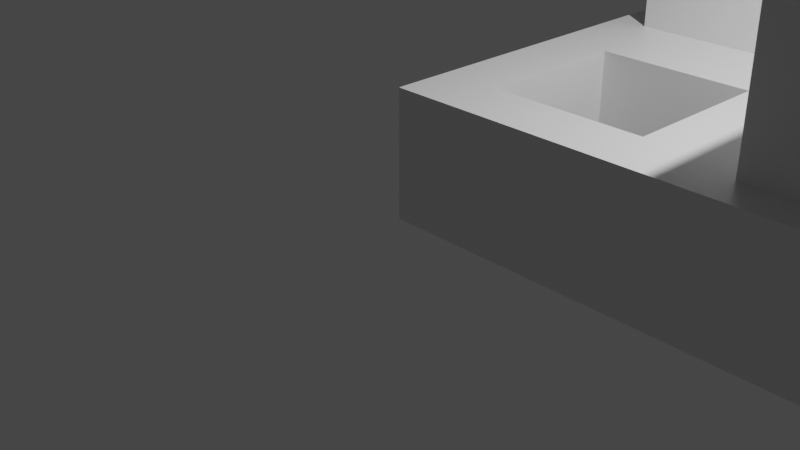 # Source: plus_btn.blend  (saved by Blender 2.82.7; exported with 4.5.12 LTS)
import bpy
from mathutils import Matrix  # noqa: F401  (used for matrix-valued properties, if any)

bpy.ops.wm.read_factory_settings(use_empty=True)
scene = bpy.context.scene
scene.name = 'Scene'

# ---- collections
col_collection = bpy.data.collections.new('Collection'); scene.collection.children.link(col_collection)

# ---- materials (node trees are filled in below, after node groups)
mat_material = bpy.data.materials.new('Material')
mat_material.alpha_threshold = 0.0
mat_material.use_transparent_shadow = False
mat_material.line_color = (0.0, 0.0, 0.0, 1.0)

# ---- material node trees
mat_material.use_nodes = True; mat_material.node_tree.nodes.clear()
_N = mat_material.node_tree.nodes; _L = mat_material.node_tree.links
n0 = _N.new('ShaderNodeOutputMaterial'); n0.name = 'Material Output'; n0.location = (300, 300)
n1 = _N.new('ShaderNodeBsdfPrincipled'); n1.name = 'Principled BSDF'; n1.location = (10, 300)
n1.distribution = 'GGX'
n1.subsurface_method = 'BURLEY'
n1.inputs[2].default_value = 0.4
n1.inputs[3].default_value = 1.45
n1.inputs[27].default_value = (0.0, 0.0, 0.0, 1.0)
n1.inputs[28].default_value = 1.0
_L.new(n1.outputs[0], n0.inputs[0])
n0.is_active_output = True

# ---- world
world_world = bpy.data.worlds.new('World'); scene.world = world_world
world_world.use_nodes = True; world_world.node_tree.nodes.clear()
_N = world_world.node_tree.nodes; _L = world_world.node_tree.links
n0 = _N.new('ShaderNodeOutputWorld'); n0.name = 'World Output'; n0.location = (300, 300)
n1 = _N.new('ShaderNodeBackground'); n1.name = 'Background'; n1.location = (10, 300)
n1.inputs[0].default_value = (0.05088, 0.05088, 0.05088, 1.0)
_L.new(n1.outputs[0], n0.inputs[0])
n0.is_active_output = True
world_world.color = (0.05088, 0.05088, 0.05088)
world_world.use_sun_shadow = False
world_world.sun_shadow_jitter_overblur = 0.0

# ---- cameras
cam_camera = bpy.data.cameras.new('Camera')
cam_camera.clip_end = 100.0
cam_camera.ortho_scale = 7.314

# ---- lights
light_light = bpy.data.lights.new('Light', 'POINT')
light_light.transmission_factor = 0.0
light_light.energy = 1000.0
light_light.shadow_soft_size = 0.1
light_light.shadow_maximum_resolution = 0.006
light_light.use_absolute_resolution = True

# ---- meshes
me_cube = bpy.data.meshes.new('Cube')
me_cube.from_pydata([(8.0, 8.0, 1.8), (8.0, 8.0, -1.0), (8.0, -1.0, 1.8), (8.0, -1.0, -1.0), (-1.0, 8.0, 1.8), (-1.0, 8.0, -1.0), (-1.0, -1.0, 1.8), (-1.0, -1.0, -1.0), (4.6, 8.0, -1.0), (2.4, 8.0, -1.0), (4.6, -1.0, 1.8), (2.4, -1.0, 1.8), (2.4, -1.0, -1.0), (4.6, -1.0, -1.0), (2.4, 8.0, 1.8), (4.6, 8.0, 1.8), (-1.0, 4.6, -1.0), (-1.0, 2.4, -1.0), (8.0, 4.6, 1.8), (8.0, 2.4, 1.8), (-1.0, 2.4, 1.8), (-1.0, 4.6, 1.8), (8.0, 2.4, -1.0), (8.0, 4.6, -1.0), (2.4, 4.6, -1.0), (2.4, 2.4, -1.0), (4.6, 4.6, -1.0), (4.6, 2.4, -1.0), (4.6, 4.6, 1.8), (4.6, 2.4, 1.8), (2.4, 4.6, 1.8), (2.4, 2.4, 1.8), (-1.0, -0.3, -1.0), (8.0, -0.3, 1.8), (2.4, -0.6, -1.0), (4.6, -0.6, -1.0), (4.6, -0.6, 1.8), (2.4, -0.6, 1.8), (-1.0, -0.3, 1.8), (8.0, -0.3, -1.0), (-1.0, 7.3, 1.8), (8.0, 7.3, -1.0), (-1.0, 7.3, -1.0), (8.0, 7.3, 1.8), (2.4, 7.6, -1.0), (4.6, 7.6, -1.0), (4.6, 7.6, 1.8), (2.4, 7.6, 1.8), (7.3, -1.0, -1.0), (7.3, 8.0, 1.8), (7.3, 8.0, -1.0), (7.3, -1.0, 1.8), (7.6, 4.6, 1.8), (7.6, 2.4, 1.8), (7.6, 4.6, -1.0), (7.6, 2.4, -1.0), (7.35, -0.35, 1.8), (7.35, -0.35, -1.0), (7.35, 7.35, -1.0), (7.35, 7.35, 1.8), (-0.3, 8.0, -1.0), (-0.3, -1.0, 1.8), (-0.3, -1.0, -1.0), (-0.3, 8.0, 1.8), (-0.6, 4.6, -1.0), (-0.6, 2.4, -1.0), (-0.6, 4.6, 1.8), (-0.6, 2.4, 1.8), (-0.35, -0.35, -1.0), (-0.35, -0.35, 1.8), (-0.35, 7.35, 1.8), (-0.35, 7.35, -1.0), (4.6, 7.6, 5.8), (4.6, 4.6, 5.8), (4.6, 2.4, 5.8), (2.4, 7.6, 5.8), (2.4, 4.6, 5.8), (2.4, 2.4, 5.8), (-0.6, 4.6, 5.8), (-0.6, 2.4, 5.8), (4.6, -0.6, 5.8), (2.4, -0.6, 5.8), (7.6, 4.6, 5.8), (7.6, 2.4, 5.8), (1.3, -1.0, -1.0), (1.3, 8.0, 1.8), (0.9, 4.6, 1.8), (0.9, 2.4, 1.8), (1.35, -0.35, 1.8), (1.35, 7.35, 1.8), (1.3, 8.0, -1.0), (1.3, -1.0, 1.8), (0.9, 4.6, -1.0), (0.9, 2.4, -1.0), (1.35, -0.35, -1.0), (1.35, 7.35, -1.0), (0.9, 4.6, 5.8), (0.9, 2.4, 5.8), (-1.0, 1.3, 1.8), (8.0, 1.3, -1.0), (-1.0, 1.3, -1.0), (8.0, 1.3, 1.8), (2.4, 0.9, -1.0), (4.6, 0.9, -1.0), (4.6, 0.9, 1.8), (2.4, 0.9, 1.8), (7.35, 1.35, -1.0), (7.35, 1.35, 1.8), (-0.35, 1.35, 1.8), (-0.35, 1.35, -1.0), (4.6, 0.9, 5.8), (2.4, 0.9, 5.8), (1.35, 1.35, 1.8), (1.35, 1.35, -1.0), (-1.0, 5.7, -1.0), (8.0, 5.7, 1.8), (2.4, 6.1, -1.0), (4.6, 6.1, -1.0), (4.6, 6.1, 1.8), (2.4, 6.1, 1.8), (-1.0, 5.7, 1.8), (8.0, 5.7, -1.0), (7.35, 5.65, -1.0), (7.35, 5.65, 1.8), (-0.35, 5.65, 1.8), (-0.35, 5.65, -1.0), (4.6, 6.1, 5.8), (2.4, 6.1, 5.8), (1.35, 5.65, 1.8), (1.35, 5.65, -1.0), (5.7, 8.0, -1.0), (5.7, -1.0, 1.8), (6.1, 4.6, -1.0), (6.1, 2.4, -1.0), (5.65, -0.35, -1.0), (5.65, 7.35, -1.0), (5.7, -1.0, -1.0), (5.7, 8.0, 1.8), (6.1, 4.6, 1.8), (6.1, 2.4, 1.8), (5.65, -0.35, 1.8), (5.65, 7.35, 1.8), (6.1, 4.6, 5.8), (6.1, 2.4, 5.8), (5.65, 1.35, -1.0), (5.65, 1.35, 1.8), (5.65, 5.65, -1.0), (5.65, 5.65, 1.8), (-1.0, 2.3, 1.8), (8.0, 2.3, -1.0), (-1.0, 2.3, -1.0), (8.0, 2.3, 1.8), (2.4, 2.3, -1.0), (4.6, 2.3, -1.0), (4.6, 2.3, 1.8), (2.4, 2.3, 1.8), (7.3, 2.3, -1.0), (7.3, 2.3, 1.8), (-0.3, 2.3, 1.8), (-0.3, 2.3, -1.0), (4.6, 2.3, 5.8), (2.4, 2.3, 5.8), (1.3, 2.3, 1.8), (1.3, 2.3, -1.0), (5.7, 2.3, 1.8), (5.7, 2.3, -1.0), (2.3, -1.0, -1.0), (2.3, 8.0, 1.8), (2.3, 4.6, 1.8), (2.3, 2.4, 1.8), (2.3, -0.3, 1.8), (2.3, 7.3, 1.8), (2.3, 4.6, 5.8), (2.3, 2.4, 5.8), (2.3, 8.0, -1.0), (2.3, -1.0, 1.8), (2.3, 4.6, -1.0), (2.3, 2.4, -1.0), (2.3, -0.3, -1.0), (2.3, 7.3, -1.0), (2.3, 1.3, 1.8), (2.3, 1.3, -1.0), (2.3, 5.7, 1.8), (2.3, 5.7, -1.0), (2.3, 2.3, -1.0), (2.3, 2.3, 1.8), (4.7, 8.0, -1.0), (4.7, -1.0, 1.8), (4.7, 4.6, -1.0), (4.7, 2.4, -1.0), (4.7, -0.3, -1.0), (4.7, 7.3, -1.0), (4.7, 1.3, -1.0), (4.7, 5.7, -1.0), (4.7, -1.0, -1.0), (4.7, 8.0, 1.8), (4.7, 4.6, 1.8), (4.7, 2.4, 1.8), (4.7, -0.3, 1.8), (4.7, 7.3, 1.8), (4.7, 4.6, 5.8), (4.7, 2.4, 5.8), (4.7, 1.3, 1.8), (4.7, 5.7, 1.8), (4.7, 2.3, -1.0), (4.7, 2.3, 1.8), (-1.0, 4.7, -1.0), (8.0, 4.7, 1.8), (2.4, 4.7, -1.0), (4.6, 4.7, -1.0), (4.6, 4.7, 1.8), (2.4, 4.7, 1.8), (7.3, 4.7, -1.0), (7.3, 4.7, 1.8), (-0.3, 4.7, 1.8), (-0.3, 4.7, -1.0), (4.6, 4.7, 5.8), (2.4, 4.7, 5.8), (1.3, 4.7, 1.8), (1.3, 4.7, -1.0), (-1.0, 4.7, 1.8), (8.0, 4.7, -1.0), (5.7, 4.7, -1.0), (5.7, 4.7, 1.8), (2.3, 4.7, 1.8), (2.3, 4.7, -1.0), (4.7, 4.7, -1.0), (4.7, 4.7, 1.8)], [], [(69, 38, 6, 61), (62, 61, 6, 7), (42, 40, 4, 5), (57, 39, 3, 48), (39, 33, 2, 3), (50, 49, 0, 1), (174, 167, 14, 9), (9, 14, 15, 8), (178, 34, 12, 166), (34, 35, 13, 12), (194, 187, 10, 13), (13, 10, 11, 12), (198, 36, 10, 187), (36, 37, 11, 10), (139, 53, 83, 143), (46, 47, 75, 72), (227, 210, 28, 196), (169, 31, 77, 173), (208, 209, 26, 24), (24, 26, 27, 25), (225, 208, 24, 176), (176, 24, 25, 177), (221, 207, 18, 23), (23, 18, 19, 22), (212, 221, 23, 54), (54, 23, 22, 55), (150, 148, 20, 17), (17, 20, 21, 16), (214, 220, 21, 66), (66, 21, 20, 67), (7, 6, 38, 32), (211, 30, 76, 217), (202, 104, 36, 198), (102, 103, 35, 34), (181, 102, 34, 178), (99, 101, 33, 39), (106, 99, 39, 57), (108, 98, 38, 69), (63, 4, 40, 70), (50, 1, 41, 58), (1, 0, 43, 41), (174, 9, 44, 179), (9, 8, 45, 44), (195, 15, 46, 199), (15, 14, 47, 46), (114, 120, 40, 42), (0, 49, 59, 43), (130, 50, 58, 135), (144, 106, 107, 145), (101, 107, 56, 33), (132, 54, 55, 133), (222, 212, 54, 132), (18, 52, 53, 19), (207, 213, 52, 18), (33, 56, 51, 2), (3, 2, 51, 48), (130, 137, 49, 50), (134, 57, 48, 136), (5, 60, 71, 42), (85, 63, 70, 89), (112, 108, 109, 113), (100, 109, 68, 32), (53, 52, 82, 83), (218, 214, 66, 86), (16, 64, 65, 17), (206, 215, 64, 16), (32, 68, 62, 7), (5, 4, 63, 60), (84, 91, 61, 62), (88, 69, 61, 91), (216, 217, 76, 73), (73, 76, 77, 74), (200, 73, 74, 201), (110, 111, 81, 80), (96, 78, 79, 97), (118, 46, 72, 126), (66, 67, 79, 78), (154, 29, 74, 160), (86, 66, 78, 96), (105, 37, 81, 111), (196, 28, 73, 200), (37, 36, 80, 81), (168, 86, 96, 172), (172, 96, 97, 173), (170, 88, 91, 175), (166, 175, 91, 84), (224, 218, 86, 168), (180, 112, 88, 170), (167, 85, 89, 171), (60, 90, 95, 71), (88, 112, 113, 94), (64, 92, 93, 65), (215, 219, 92, 64), (67, 87, 97, 79), (68, 94, 84, 62), (60, 63, 85, 90), (159, 163, 113, 109), (185, 162, 112, 180), (155, 105, 111, 161), (36, 104, 110, 80), (160, 161, 111, 110), (150, 159, 109, 100), (162, 158, 108, 112), (151, 157, 107, 101), (165, 156, 106, 144), (158, 148, 98, 108), (156, 149, 99, 106), (149, 151, 101, 99), (184, 152, 102, 181), (152, 153, 103, 102), (205, 154, 104, 202), (32, 38, 98, 100), (124, 128, 129, 125), (171, 89, 128, 182), (210, 118, 126, 216), (72, 75, 127, 126), (42, 71, 125, 114), (70, 124, 125, 71), (43, 59, 123, 115), (122, 146, 147, 123), (206, 220, 120, 114), (47, 119, 127, 75), (70, 40, 120, 124), (58, 41, 121, 122), (41, 43, 115, 121), (179, 44, 116, 183), (44, 45, 117, 116), (199, 46, 118, 203), (58, 122, 123, 59), (191, 135, 146, 193), (157, 164, 145, 107), (204, 165, 144, 192), (52, 138, 142, 82), (82, 142, 143, 83), (190, 134, 136, 194), (186, 195, 137, 130), (226, 222, 132, 188), (188, 132, 133, 189), (192, 144, 134, 190), (186, 130, 135, 191), (49, 137, 141, 59), (134, 144, 145, 140), (213, 223, 138, 52), (197, 139, 143, 201), (56, 140, 131, 51), (48, 51, 131, 136), (106, 57, 56, 107), (57, 134, 140, 56), (146, 135, 141, 147), (135, 58, 59, 141), (128, 89, 95, 129), (89, 70, 71, 95), (108, 69, 68, 109), (69, 88, 94, 68), (189, 133, 165, 204), (53, 139, 164, 157), (197, 29, 154, 205), (25, 27, 153, 152), (177, 25, 152, 184), (22, 19, 151, 149), (55, 22, 149, 156), (67, 20, 148, 158), (133, 55, 156, 165), (19, 53, 157, 151), (87, 67, 158, 162), (17, 65, 159, 150), (74, 77, 161, 160), (31, 155, 161, 77), (169, 87, 162, 185), (65, 93, 163, 159), (104, 154, 160, 110), (100, 98, 148, 150), (31, 169, 185, 155), (93, 177, 184, 163), (95, 179, 183, 129), (47, 171, 182, 119), (163, 184, 181, 113), (155, 185, 180, 105), (14, 167, 171, 47), (105, 180, 170, 37), (211, 224, 168, 30), (12, 11, 175, 166), (37, 170, 175, 11), (76, 172, 173, 77), (30, 168, 172, 76), (90, 174, 179, 95), (113, 181, 178, 94), (92, 176, 177, 93), (219, 225, 176, 92), (87, 169, 173, 97), (94, 178, 166, 84), (90, 85, 167, 174), (139, 197, 205, 164), (27, 189, 204, 153), (29, 197, 201, 74), (8, 186, 191, 45), (103, 192, 190, 35), (26, 188, 189, 27), (209, 226, 188, 26), (8, 15, 195, 186), (35, 190, 194, 13), (153, 204, 192, 103), (45, 191, 193, 117), (141, 199, 203, 147), (164, 205, 202, 145), (138, 196, 200, 142), (142, 200, 201, 143), (137, 195, 199, 141), (145, 202, 198, 140), (223, 227, 196, 138), (140, 198, 187, 131), (136, 131, 187, 194), (147, 203, 227, 223), (117, 193, 226, 209), (129, 183, 225, 219), (119, 182, 224, 211), (123, 147, 223, 213), (193, 146, 222, 226), (16, 21, 220, 206), (28, 210, 216, 73), (125, 129, 219, 215), (182, 128, 218, 224), (126, 127, 217, 216), (114, 125, 215, 206), (128, 124, 214, 218), (115, 123, 213, 207), (146, 122, 212, 222), (119, 211, 217, 127), (124, 120, 220, 214), (122, 121, 221, 212), (121, 115, 207, 221), (183, 116, 208, 225), (116, 117, 209, 208), (203, 118, 210, 227)])
_uv = me_cube.uv_layers.new(name='UVMap')
_uv.uv.foreach_set('vector', [0.875, 0.75, 0.875, 0.75, 0.875, 0.75, 0.875, 0.75, 0.375, 1.0, 0.625, 1.0, 0.625, 1.0, 0.375, 1.0, 0.375, 0.25, 0.625, 0.25, 0.625, 0.25, 0.375, 0.25, 0.375, 0.75, 0.375, 0.75, 0.375, 0.75, 0.375, 0.75, 0.375, 0.75, 0.625, 0.75, 0.625, 0.75, 0.375, 0.75, 0.375, 0.5, 0.625, 0.5, 0.625, 0.5, 0.375, 0.5, 0.375, 0.3333, 0.625, 0.3333, 0.625, 0.3333, 0.375, 0.3333, 0.375, 0.3333, 0.625, 0.3333, 0.625, 0.4167, 0.375, 0.4167, 0.2083, 0.75, 0.2083, 0.75, 0.2083, 0.75, 0.2083, 0.75, 0.2083, 0.75, 0.2917, 0.75, 0.2917, 0.75, 0.2083, 0.75, 0.375, 0.8333, 0.625, 0.8333, 0.625, 0.8333, 0.375, 0.8333, 0.375, 0.8333, 0.625, 0.8333, 0.625, 0.9167, 0.375, 0.9167, 0.7083, 0.75, 0.7083, 0.75, 0.7083, 0.75, 0.7083, 0.75, 0.7083, 0.75, 0.7917, 0.75, 0.7917, 0.75, 0.7083, 0.75, 0.6667, 0.6667, 0.625, 0.6667, 0.625, 0.6667, 0.6667, 0.6667, 0.7083, 0.5, 0.7917, 0.5, 0.7917, 0.5, 0.7083, 0.5, 0.7083, 0.5833, 0.7083, 0.5833, 0.7083, 0.5833, 0.7083, 0.5833, 0.7917, 0.6667, 0.7917, 0.6667, 0.7917, 0.6667, 0.7917, 0.6667, 0.2083, 0.5833, 0.2917, 0.5833, 0.2917, 0.5833, 0.2083, 0.5833, 0.2083, 0.5833, 0.2917, 0.5833, 0.2917, 0.6667, 0.2083, 0.6667, 0.2083, 0.5833, 0.2083, 0.5833, 0.2083, 0.5833, 0.2083, 0.5833, 0.2083, 0.5833, 0.2083, 0.5833, 0.2083, 0.6667, 0.2083, 0.6667, 0.375, 0.5833, 0.625, 0.5833, 0.625, 0.5833, 0.375, 0.5833, 0.375, 0.5833, 0.625, 0.5833, 0.625, 0.6667, 0.375, 0.6667, 0.375, 0.5833, 0.375, 0.5833, 0.375, 0.5833, 0.375, 0.5833, 0.375, 0.5833, 0.375, 0.5833, 0.375, 0.6667, 0.375, 0.6667, 0.375, 0.08333, 0.625, 0.08333, 0.625, 0.08333, 0.375, 0.08333, 0.375, 0.08333, 0.625, 0.08333, 0.625, 0.1667, 0.375, 0.1667, 0.875, 0.5833, 0.875, 0.5833, 0.875, 0.5833, 0.875, 0.5833, 0.875, 0.5833, 0.875, 0.5833, 0.875, 0.6667, 0.875, 0.6667, 0.375, 0.0, 0.625, 0.0, 0.625, 0.0, 0.375, 0.0, 0.7917, 0.5833, 0.7917, 0.5833, 0.7917, 0.5833, 0.7917, 0.5833, 0.7083, 0.7083, 0.7083, 0.7083, 0.7083, 0.75, 0.7083, 0.75, 0.2083, 0.7083, 0.2917, 0.7083, 0.2917, 0.75, 0.2083, 0.75, 0.2083, 0.7083, 0.2083, 0.7083, 0.2083, 0.75, 0.2083, 0.75, 0.375, 0.7083, 0.625, 0.7083, 0.625, 0.75, 0.375, 0.75, 0.375, 0.7083, 0.375, 0.7083, 0.375, 0.75, 0.375, 0.75, 0.875, 0.7083, 0.875, 0.7083, 0.875, 0.75, 0.875, 0.75, 0.875, 0.5, 0.875, 0.5, 0.875, 0.5, 0.875, 0.5, 0.375, 0.5, 0.375, 0.5, 0.375, 0.5, 0.375, 0.5, 0.375, 0.5, 0.625, 0.5, 0.625, 0.5, 0.375, 0.5, 0.2083, 0.5, 0.2083, 0.5, 0.2083, 0.5, 0.2083, 0.5, 0.2083, 0.5, 0.2917, 0.5, 0.2917, 0.5, 0.2083, 0.5, 0.7083, 0.5, 0.7083, 0.5, 0.7083, 0.5, 0.7083, 0.5, 0.7083, 0.5, 0.7917, 0.5, 0.7917, 0.5, 0.7083, 0.5, 0.375, 0.2083, 0.625, 0.2083, 0.625, 0.25, 0.375, 0.25, 0.625, 0.5, 0.625, 0.5, 0.625, 0.5, 0.625, 0.5, 0.3333, 0.5, 0.375, 0.5, 0.375, 0.5, 0.3333, 0.5, 0.3333, 0.7083, 0.375, 0.7083, 0.625, 0.7083, 0.6667, 0.7083, 0.625, 0.7083, 0.625, 0.7083, 0.625, 0.75, 0.625, 0.75, 0.3333, 0.5833, 0.375, 0.5833, 0.375, 0.6667, 0.3333, 0.6667, 0.3333, 0.5833, 0.375, 0.5833, 0.375, 0.5833, 0.3333, 0.5833, 0.625, 0.5833, 0.625, 0.5833, 0.625, 0.6667, 0.625, 0.6667, 0.625, 0.5833, 0.625, 0.5833, 0.625, 0.5833, 0.625, 0.5833, 0.625, 0.75, 0.625, 0.75, 0.625, 0.75, 0.625, 0.75, 0.375, 0.75, 0.625, 0.75, 0.625, 0.75, 0.375, 0.75, 0.375, 0.4583, 0.625, 0.4583, 0.625, 0.5, 0.375, 0.5, 0.3333, 0.75, 0.375, 0.75, 0.375, 0.75, 0.3333, 0.75, 0.125, 0.5, 0.125, 0.5, 0.125, 0.5, 0.125, 0.5, 0.8333, 0.5, 0.875, 0.5, 0.875, 0.5, 0.8333, 0.5, 0.8333, 0.7083, 0.875, 0.7083, 0.125, 0.7083, 0.1667, 0.7083, 0.125, 0.7083, 0.125, 0.7083, 0.125, 0.75, 0.125, 0.75, 0.625, 0.6667, 0.625, 0.5833, 0.625, 0.5833, 0.625, 0.6667, 0.8333, 0.5833, 0.875, 0.5833, 0.875, 0.5833, 0.8333, 0.5833, 0.125, 0.5833, 0.125, 0.5833, 0.125, 0.6667, 0.125, 0.6667, 0.125, 0.5833, 0.125, 0.5833, 0.125, 0.5833, 0.125, 0.5833, 0.125, 0.75, 0.125, 0.75, 0.125, 0.75, 0.125, 0.75, 0.375, 0.25, 0.625, 0.25, 0.625, 0.25, 0.375, 0.25, 0.375, 0.9583, 0.625, 0.9583, 0.625, 1.0, 0.375, 1.0, 0.8333, 0.75, 0.875, 0.75, 0.875, 0.75, 0.8333, 0.75, 0.7083, 0.5833, 0.7917, 0.5833, 0.7917, 0.5833, 0.7083, 0.5833, 0.7083, 0.5833, 0.7917, 0.5833, 0.7917, 0.6667, 0.7083, 0.6667, 0.7083, 0.5833, 0.7083, 0.5833, 0.7083, 0.6667, 0.7083, 0.6667, 0.7083, 0.7083, 0.7917, 0.7083, 0.7917, 0.75, 0.7083, 0.75, 0.8333, 0.5833, 0.875, 0.5833, 0.875, 0.6667, 0.8333, 0.6667, 0.7083, 0.5417, 0.7083, 0.5, 0.7083, 0.5, 0.7083, 0.5417, 0.875, 0.5833, 0.875, 0.6667, 0.875, 0.6667, 0.875, 0.5833, 0.7083, 0.6667, 0.7083, 0.6667, 0.7083, 0.6667, 0.7083, 0.6667, 0.8333, 0.5833, 0.875, 0.5833, 0.875, 0.5833, 0.8333, 0.5833, 0.7917, 0.7083, 0.7917, 0.75, 0.7917, 0.75, 0.7917, 0.7083, 0.7083, 0.5833, 0.7083, 0.5833, 0.7083, 0.5833, 0.7083, 0.5833, 0.7917, 0.75, 0.7083, 0.75, 0.7083, 0.75, 0.7917, 0.75, 0.7917, 0.5833, 0.8333, 0.5833, 0.8333, 0.5833, 0.7917, 0.5833, 0.7917, 0.5833, 0.8333, 0.5833, 0.8333, 0.6667, 0.7917, 0.6667, 0.7917, 0.75, 0.8333, 0.75, 0.8333, 0.75, 0.7917, 0.75, 0.375, 0.9167, 0.625, 0.9167, 0.625, 0.9583, 0.375, 0.9583, 0.7917, 0.5833, 0.8333, 0.5833, 0.8333, 0.5833, 0.7917, 0.5833, 0.7917, 0.7083, 0.8333, 0.7083, 0.8333, 0.75, 0.7917, 0.75, 0.7917, 0.5, 0.8333, 0.5, 0.8333, 0.5, 0.7917, 0.5, 0.125, 0.5, 0.1667, 0.5, 0.1667, 0.5, 0.125, 0.5, 0.8333, 0.75, 0.8333, 0.7083, 0.1667, 0.7083, 0.1667, 0.75, 0.125, 0.5833, 0.1667, 0.5833, 0.1667, 0.6667, 0.125, 0.6667, 0.125, 0.5833, 0.1667, 0.5833, 0.1667, 0.5833, 0.125, 0.5833, 0.875, 0.6667, 0.8333, 0.6667, 0.8333, 0.6667, 0.875, 0.6667, 0.125, 0.75, 0.1667, 0.75, 0.1667, 0.75, 0.125, 0.75, 0.375, 0.25, 0.625, 0.25, 0.625, 0.2917, 0.375, 0.2917, 0.125, 0.6667, 0.1667, 0.6667, 0.1667, 0.7083, 0.125, 0.7083, 0.7917, 0.6667, 0.8333, 0.6667, 0.8333, 0.7083, 0.7917, 0.7083, 0.7917, 0.6667, 0.7917, 0.7083, 0.7917, 0.7083, 0.7917, 0.6667, 0.7083, 0.75, 0.7083, 0.7083, 0.7083, 0.7083, 0.7083, 0.75, 0.7083, 0.6667, 0.7917, 0.6667, 0.7917, 0.7083, 0.7083, 0.7083, 0.125, 0.6667, 0.125, 0.6667, 0.125, 0.7083, 0.125, 0.7083, 0.8333, 0.6667, 0.875, 0.6667, 0.875, 0.7083, 0.8333, 0.7083, 0.625, 0.6667, 0.625, 0.6667, 0.625, 0.7083, 0.625, 0.7083, 0.3333, 0.6667, 0.375, 0.6667, 0.375, 0.7083, 0.3333, 0.7083, 0.875, 0.6667, 0.875, 0.6667, 0.875, 0.7083, 0.875, 0.7083, 0.375, 0.6667, 0.375, 0.6667, 0.375, 0.7083, 0.375, 0.7083, 0.375, 0.6667, 0.625, 0.6667, 0.625, 0.7083, 0.375, 0.7083, 0.2083, 0.6667, 0.2083, 0.6667, 0.2083, 0.7083, 0.2083, 0.7083, 0.2083, 0.6667, 0.2917, 0.6667, 0.2917, 0.7083, 0.2083, 0.7083, 0.7083, 0.6667, 0.7083, 0.6667, 0.7083, 0.7083, 0.7083, 0.7083, 0.375, 0.0, 0.625, 0.0, 0.625, 0.04167, 0.375, 0.04167, 0.875, 0.5417, 0.8333, 0.5417, 0.1667, 0.5417, 0.125, 0.5417, 0.7917, 0.5, 0.8333, 0.5, 0.8333, 0.5417, 0.7917, 0.5417, 0.7083, 0.5833, 0.7083, 0.5417, 0.7083, 0.5417, 0.7083, 0.5833, 0.7083, 0.5, 0.7917, 0.5, 0.7917, 0.5417, 0.7083, 0.5417, 0.125, 0.5, 0.125, 0.5, 0.125, 0.5417, 0.125, 0.5417, 0.875, 0.5, 0.875, 0.5417, 0.125, 0.5417, 0.125, 0.5, 0.625, 0.5, 0.625, 0.5, 0.625, 0.5417, 0.625, 0.5417, 0.375, 0.5417, 0.3333, 0.5417, 0.6667, 0.5417, 0.625, 0.5417, 0.375, 0.1667, 0.625, 0.1667, 0.625, 0.2083, 0.375, 0.2083, 0.7917, 0.5, 0.7917, 0.5417, 0.7917, 0.5417, 0.7917, 0.5, 0.875, 0.5, 0.875, 0.5, 0.875, 0.5417, 0.875, 0.5417, 0.375, 0.5, 0.375, 0.5, 0.375, 0.5417, 0.375, 0.5417, 0.375, 0.5, 0.625, 0.5, 0.625, 0.5417, 0.375, 0.5417, 0.2083, 0.5, 0.2083, 0.5, 0.2083, 0.5417, 0.2083, 0.5417, 0.2083, 0.5, 0.2917, 0.5, 0.2917, 0.5417, 0.2083, 0.5417, 0.7083, 0.5, 0.7083, 0.5, 0.7083, 0.5417, 0.7083, 0.5417, 0.375, 0.5, 0.375, 0.5417, 0.625, 0.5417, 0.625, 0.5, 0.2917, 0.5, 0.3333, 0.5, 0.3333, 0.5417, 0.2917, 0.5417, 0.625, 0.6667, 0.6667, 0.6667, 0.6667, 0.7083, 0.625, 0.7083, 0.2917, 0.6667, 0.3333, 0.6667, 0.3333, 0.7083, 0.2917, 0.7083, 0.625, 0.5833, 0.6667, 0.5833, 0.6667, 0.5833, 0.625, 0.5833, 0.625, 0.5833, 0.6667, 0.5833, 0.6667, 0.6667, 0.625, 0.6667, 0.2917, 0.75, 0.3333, 0.75, 0.3333, 0.75, 0.2917, 0.75, 0.375, 0.4167, 0.625, 0.4167, 0.625, 0.4583, 0.375, 0.4583, 0.2917, 0.5833, 0.3333, 0.5833, 0.3333, 0.5833, 0.2917, 0.5833, 0.2917, 0.5833, 0.3333, 0.5833, 0.3333, 0.6667, 0.2917, 0.6667, 0.2917, 0.7083, 0.3333, 0.7083, 0.3333, 0.75, 0.2917, 0.75, 0.2917, 0.5, 0.3333, 0.5, 0.3333, 0.5, 0.2917, 0.5, 0.625, 0.5, 0.6667, 0.5, 0.6667, 0.5, 0.625, 0.5, 0.3333, 0.75, 0.3333, 0.7083, 0.6667, 0.7083, 0.6667, 0.75, 0.625, 0.5833, 0.6667, 0.5833, 0.6667, 0.5833, 0.625, 0.5833, 0.7083, 0.6667, 0.6667, 0.6667, 0.6667, 0.6667, 0.7083, 0.6667, 0.625, 0.75, 0.6667, 0.75, 0.6667, 0.75, 0.625, 0.75, 0.375, 0.75, 0.625, 0.75, 0.625, 0.7917, 0.375, 0.7917, 0.375, 0.7083, 0.375, 0.75, 0.625, 0.75, 0.625, 0.7083, 0.375, 0.75, 0.3333, 0.75, 0.6667, 0.75, 0.625, 0.75, 0.3333, 0.5417, 0.3333, 0.5, 0.6667, 0.5, 0.6667, 0.5417, 0.3333, 0.5, 0.375, 0.5, 0.625, 0.5, 0.6667, 0.5, 0.8333, 0.5417, 0.8333, 0.5, 0.1667, 0.5, 0.1667, 0.5417, 0.8333, 0.5, 0.875, 0.5, 0.125, 0.5, 0.1667, 0.5, 0.875, 0.7083, 0.875, 0.75, 0.125, 0.75, 0.125, 0.7083, 0.875, 0.75, 0.8333, 0.75, 0.1667, 0.75, 0.125, 0.75, 0.2917, 0.6667, 0.3333, 0.6667, 0.3333, 0.6667, 0.2917, 0.6667, 0.625, 0.6667, 0.6667, 0.6667, 0.6667, 0.6667, 0.625, 0.6667, 0.7083, 0.6667, 0.7083, 0.6667, 0.7083, 0.6667, 0.7083, 0.6667, 0.2083, 0.6667, 0.2917, 0.6667, 0.2917, 0.6667, 0.2083, 0.6667, 0.2083, 0.6667, 0.2083, 0.6667, 0.2083, 0.6667, 0.2083, 0.6667, 0.375, 0.6667, 0.625, 0.6667, 0.625, 0.6667, 0.375, 0.6667, 0.375, 0.6667, 0.375, 0.6667, 0.375, 0.6667, 0.375, 0.6667, 0.875, 0.6667, 0.875, 0.6667, 0.875, 0.6667, 0.875, 0.6667, 0.3333, 0.6667, 0.375, 0.6667, 0.375, 0.6667, 0.3333, 0.6667, 0.625, 0.6667, 0.625, 0.6667, 0.625, 0.6667, 0.625, 0.6667, 0.8333, 0.6667, 0.875, 0.6667, 0.875, 0.6667, 0.8333, 0.6667, 0.125, 0.6667, 0.125, 0.6667, 0.125, 0.6667, 0.125, 0.6667, 0.7083, 0.6667, 0.7917, 0.6667, 0.7917, 0.6667, 0.7083, 0.6667, 0.7917, 0.6667, 0.7917, 0.6667, 0.7917, 0.6667, 0.7917, 0.6667, 0.7917, 0.6667, 0.8333, 0.6667, 0.8333, 0.6667, 0.7917, 0.6667, 0.125, 0.6667, 0.1667, 0.6667, 0.1667, 0.6667, 0.125, 0.6667, 0.7083, 0.7083, 0.7083, 0.6667, 0.7083, 0.6667, 0.7083, 0.7083, 0.375, 0.04167, 0.625, 0.04167, 0.625, 0.08333, 0.375, 0.08333, 0.7917, 0.6667, 0.7917, 0.6667, 0.7917, 0.6667, 0.7917, 0.6667, 0.1667, 0.6667, 0.2083, 0.6667, 0.2083, 0.6667, 0.1667, 0.6667, 0.1667, 0.5, 0.2083, 0.5, 0.2083, 0.5417, 0.1667, 0.5417, 0.7917, 0.5, 0.7917, 0.5, 0.7917, 0.5417, 0.7917, 0.5417, 0.1667, 0.6667, 0.2083, 0.6667, 0.2083, 0.7083, 0.1667, 0.7083, 0.7917, 0.6667, 0.7917, 0.6667, 0.7917, 0.7083, 0.7917, 0.7083, 0.7917, 0.5, 0.7917, 0.5, 0.7917, 0.5, 0.7917, 0.5, 0.7917, 0.7083, 0.7917, 0.7083, 0.7917, 0.75, 0.7917, 0.75, 0.7917, 0.5833, 0.7917, 0.5833, 0.7917, 0.5833, 0.7917, 0.5833, 0.375, 0.9167, 0.625, 0.9167, 0.625, 0.9167, 0.375, 0.9167, 0.7917, 0.75, 0.7917, 0.75, 0.7917, 0.75, 0.7917, 0.75, 0.7917, 0.5833, 0.7917, 0.5833, 0.7917, 0.6667, 0.7917, 0.6667, 0.7917, 0.5833, 0.7917, 0.5833, 0.7917, 0.5833, 0.7917, 0.5833, 0.1667, 0.5, 0.2083, 0.5, 0.2083, 0.5, 0.1667, 0.5, 0.1667, 0.7083, 0.2083, 0.7083, 0.2083, 0.75, 0.1667, 0.75, 0.1667, 0.5833, 0.2083, 0.5833, 0.2083, 0.6667, 0.1667, 0.6667, 0.1667, 0.5833, 0.2083, 0.5833, 0.2083, 0.5833, 0.1667, 0.5833, 0.8333, 0.6667, 0.7917, 0.6667, 0.7917, 0.6667, 0.8333, 0.6667, 0.1667, 0.75, 0.2083, 0.75, 0.2083, 0.75, 0.1667, 0.75, 0.375, 0.2917, 0.625, 0.2917, 0.625, 0.3333, 0.375, 0.3333, 0.6667, 0.6667, 0.7083, 0.6667, 0.7083, 0.6667, 0.6667, 0.6667, 0.2917, 0.6667, 0.2917, 0.6667, 0.2917, 0.6667, 0.2917, 0.6667, 0.7083, 0.6667, 0.7083, 0.6667, 0.7083, 0.6667, 0.7083, 0.6667, 0.2917, 0.5, 0.2917, 0.5, 0.2917, 0.5, 0.2917, 0.5, 0.2917, 0.7083, 0.2917, 0.7083, 0.2917, 0.75, 0.2917, 0.75, 0.2917, 0.5833, 0.2917, 0.5833, 0.2917, 0.6667, 0.2917, 0.6667, 0.2917, 0.5833, 0.2917, 0.5833, 0.2917, 0.5833, 0.2917, 0.5833, 0.375, 0.4167, 0.625, 0.4167, 0.625, 0.4167, 0.375, 0.4167, 0.2917, 0.75, 0.2917, 0.75, 0.2917, 0.75, 0.2917, 0.75, 0.2917, 0.6667, 0.2917, 0.6667, 0.2917, 0.7083, 0.2917, 0.7083, 0.2917, 0.5, 0.2917, 0.5, 0.2917, 0.5417, 0.2917, 0.5417, 0.6667, 0.5, 0.7083, 0.5, 0.7083, 0.5417, 0.6667, 0.5417, 0.6667, 0.6667, 0.7083, 0.6667, 0.7083, 0.7083, 0.6667, 0.7083, 0.6667, 0.5833, 0.7083, 0.5833, 0.7083, 0.5833, 0.6667, 0.5833, 0.6667, 0.5833, 0.7083, 0.5833, 0.7083, 0.6667, 0.6667, 0.6667, 0.6667, 0.5, 0.7083, 0.5, 0.7083, 0.5, 0.6667, 0.5, 0.6667, 0.7083, 0.7083, 0.7083, 0.7083, 0.75, 0.6667, 0.75, 0.6667, 0.5833, 0.7083, 0.5833, 0.7083, 0.5833, 0.6667, 0.5833, 0.6667, 0.75, 0.7083, 0.75, 0.7083, 0.75, 0.6667, 0.75, 0.375, 0.7917, 0.625, 0.7917, 0.625, 0.8333, 0.375, 0.8333, 0.6667, 0.5417, 0.7083, 0.5417, 0.7083, 0.5833, 0.6667, 0.5833, 0.2917, 0.5417, 0.2917, 0.5417, 0.2917, 0.5833, 0.2917, 0.5833, 0.1667, 0.5417, 0.2083, 0.5417, 0.2083, 0.5833, 0.1667, 0.5833, 0.7917, 0.5417, 0.7917, 0.5417, 0.7917, 0.5833, 0.7917, 0.5833, 0.625, 0.5417, 0.6667, 0.5417, 0.6667, 0.5833, 0.625, 0.5833, 0.2917, 0.5417, 0.3333, 0.5417, 0.3333, 0.5833, 0.2917, 0.5833, 0.375, 0.1667, 0.625, 0.1667, 0.625, 0.1667, 0.375, 0.1667, 0.7083, 0.5833, 0.7083, 0.5833, 0.7083, 0.5833, 0.7083, 0.5833, 0.125, 0.5417, 0.1667, 0.5417, 0.1667, 0.5833, 0.125, 0.5833, 0.7917, 0.5417, 0.8333, 0.5417, 0.8333, 0.5833, 0.7917, 0.5833, 0.7083, 0.5417, 0.7917, 0.5417, 0.7917, 0.5833, 0.7083, 0.5833, 0.125, 0.5417, 0.125, 0.5417, 0.125, 0.5833, 0.125, 0.5833, 0.8333, 0.5417, 0.875, 0.5417, 0.875, 0.5833, 0.8333, 0.5833, 0.625, 0.5417, 0.625, 0.5417, 0.625, 0.5833, 0.625, 0.5833, 0.3333, 0.5417, 0.375, 0.5417, 0.375, 0.5833, 0.3333, 0.5833, 0.7917, 0.5417, 0.7917, 0.5833, 0.7917, 0.5833, 0.7917, 0.5417, 0.875, 0.5417, 0.875, 0.5417, 0.875, 0.5833, 0.875, 0.5833, 0.375, 0.5417, 0.375, 0.5417, 0.375, 0.5833, 0.375, 0.5833, 0.375, 0.5417, 0.625, 0.5417, 0.625, 0.5833, 0.375, 0.5833, 0.2083, 0.5417, 0.2083, 0.5417, 0.2083, 0.5833, 0.2083, 0.5833, 0.2083, 0.5417, 0.2917, 0.5417, 0.2917, 0.5833, 0.2083, 0.5833, 0.7083, 0.5417, 0.7083, 0.5417, 0.7083, 0.5833, 0.7083, 0.5833])
me_cube.materials.append(mat_material)
me_cube.use_remesh_preserve_volume = False
me_cube.use_remesh_preserve_attributes = False
me_cube.use_mirror_vertex_groups = False
me_cube.update()

# ---- objects
ob_cube = bpy.data.objects.new('Cube', me_cube)
ob_light = bpy.data.objects.new('Light', light_light)
ob_camera = bpy.data.objects.new('Camera', cam_camera)

# ---- transforms, parenting, visibility, modifiers, constraints
ob_cube.location = (1.0, 1.0, 0.5)
ob_cube.scale = (1.0, 1.0, 0.5)
ob_cube.lock_rotations_4d = False
ob_cube.empty_display_type = 'ARROWS'
ob_cube.lineart.crease_threshold = 0.0
_m = ob_cube.modifiers.new('Bevel', 'BEVEL')
_m.width = 1.1
_m.width_pct = 1.1
_m.segments = 6
_m.limit_method = 'WEIGHT'
ob_light.location = (4.076, 1.005, 5.904)
ob_light.rotation_euler = (0.6503, 0.05522, 1.866)
ob_light.lock_rotations_4d = False
ob_light.empty_display_type = 'ARROWS'
ob_light.color = (0.0, 0.0, 0.0, 0.0)
ob_light.lineart.crease_threshold = 0.0
ob_camera.location = (7.359, -6.926, 4.958)
ob_camera.rotation_euler = (1.109, 0.0, 0.8149)
ob_camera.lock_rotations_4d = False
ob_camera.empty_display_type = 'ARROWS'
ob_camera.color = (0.0, 0.0, 0.0, 0.0)
ob_camera.display_type = 'WIRE'
ob_camera.lineart.crease_threshold = 0.0

# ---- collection membership
col_collection.objects.link(ob_cube)
col_collection.objects.link(ob_light)
col_collection.objects.link(ob_camera)

# ---- scene / render settings (as saved in the file)
scene.camera = ob_camera
scene.frame_start = 1; scene.frame_end = 250; scene.frame_set(1)
scene.render.engine = 'BLENDER_EEVEE_NEXT'
scene.cycles.use_denoising = False
scene.cycles.samples = 128
scene.cycles.sampling_pattern = 'TABULATED_SOBOL'
scene.cycles.use_adaptive_sampling = False
scene.cycles.use_light_tree = False
scene.view_settings.view_transform = 'Filmic'
bpy.context.view_layer.update()
